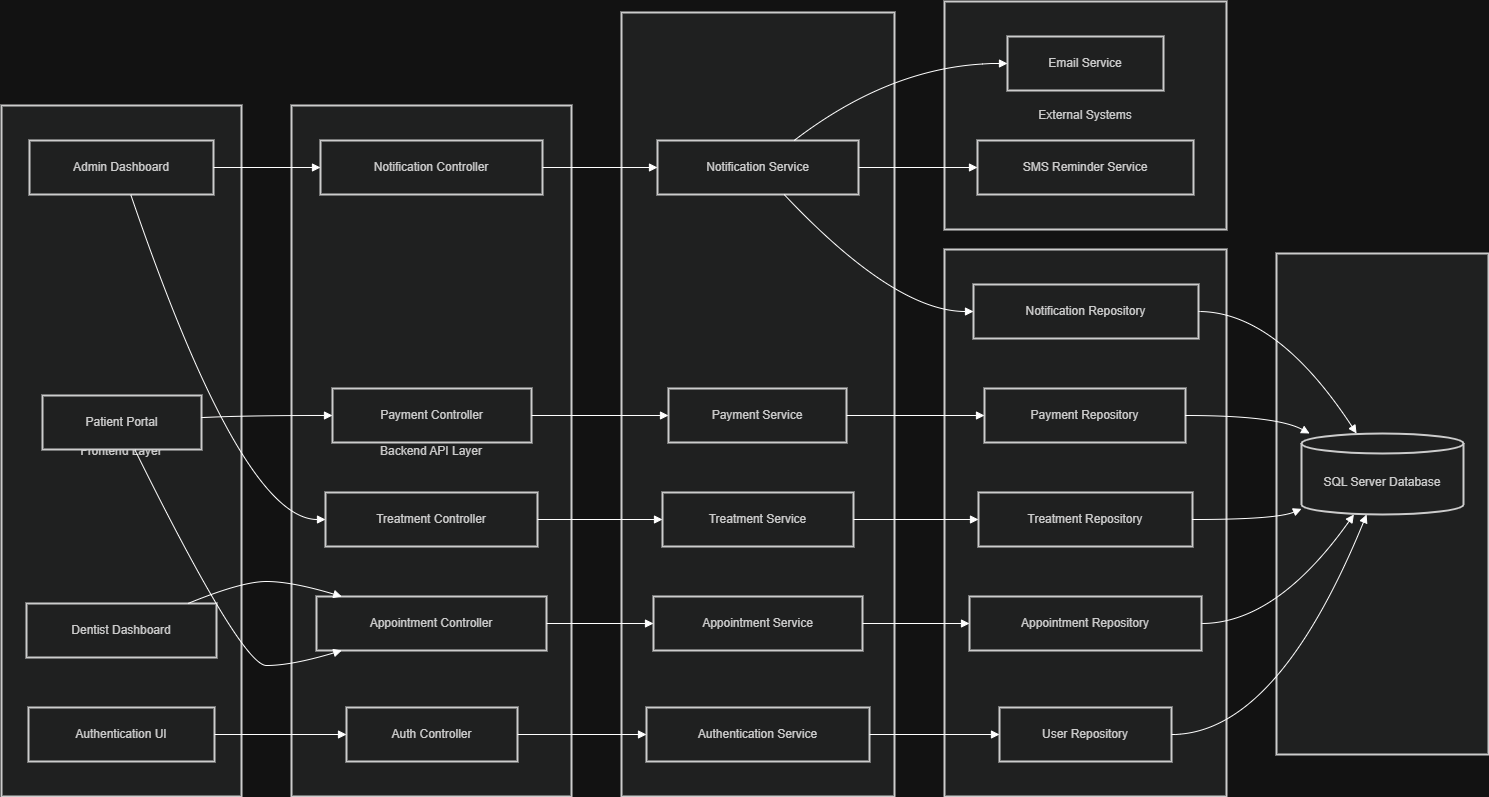

The diagram above was exported from draw.io. Its source (the exported page's mxGraphModel, read from the mxfile embedded in the PNG):
<mxGraphModel dx="1929" dy="1196" grid="1" gridSize="10" guides="1" tooltips="1" connect="1" arrows="1" fold="1" page="1" pageScale="1" pageWidth="850" pageHeight="1100" math="0" shadow="0">
  <root>
    <mxCell id="0" />
    <mxCell id="1" parent="0" />
    <mxCell id="hzwh2sTacyY8PCPrtMcn-1" parent="1" style="whiteSpace=wrap;strokeWidth=2;fillColor=light-dark(#eeeeee,#1f2020);strokeColor=light-dark(#999999,#cccccc);fontColor=light-dark(#333333,#cccccc);" value="External Systems" vertex="1">
      <mxGeometry height="228" width="282" x="963" y="20" as="geometry" />
    </mxCell>
    <mxCell id="hzwh2sTacyY8PCPrtMcn-2" parent="1" style="whiteSpace=wrap;strokeWidth=2;fillColor=light-dark(#eeeeee,#1f2020);strokeColor=light-dark(#999999,#cccccc);fontColor=light-dark(#333333,#cccccc);" value="Database Layer" vertex="1">
      <mxGeometry height="501" width="212" x="1295" y="272" as="geometry" />
    </mxCell>
    <mxCell id="hzwh2sTacyY8PCPrtMcn-3" parent="1" style="whiteSpace=wrap;strokeWidth=2;fillColor=light-dark(#eeeeee,#1f2020);strokeColor=light-dark(#999999,#cccccc);fontColor=light-dark(#333333,#cccccc);" value="Data Access Layer" vertex="1">
      <mxGeometry height="547" width="282" x="963" y="268" as="geometry" />
    </mxCell>
    <mxCell id="hzwh2sTacyY8PCPrtMcn-4" parent="1" style="whiteSpace=wrap;strokeWidth=2;fillColor=light-dark(#eeeeee,#1f2020);strokeColor=light-dark(#999999,#cccccc);fontColor=light-dark(#333333,#cccccc);" value="Business Logic Layer" vertex="1">
      <mxGeometry height="784" width="273" x="640" y="31" as="geometry" />
    </mxCell>
    <mxCell id="hzwh2sTacyY8PCPrtMcn-5" parent="1" style="whiteSpace=wrap;strokeWidth=2;fillColor=light-dark(#eeeeee,#1f2020);strokeColor=light-dark(#999999,#cccccc);fontColor=light-dark(#333333,#cccccc);" value="Backend API Layer" vertex="1">
      <mxGeometry height="691" width="280" x="310" y="124" as="geometry" />
    </mxCell>
    <mxCell id="hzwh2sTacyY8PCPrtMcn-6" parent="1" style="whiteSpace=wrap;strokeWidth=2;fillColor=light-dark(#eeeeee,#1f2020);strokeColor=light-dark(#999999,#cccccc);fontColor=light-dark(#333333,#cccccc);" value="Frontend Layer" vertex="1">
      <mxGeometry height="691" width="240" x="20" y="124" as="geometry" />
    </mxCell>
    <mxCell id="hzwh2sTacyY8PCPrtMcn-7" parent="1" style="whiteSpace=wrap;strokeWidth=2;fillColor=light-dark(#eeeeee,#1f2020);strokeColor=light-dark(#999999,#cccccc);fontColor=light-dark(#333333,#cccccc);" value="Patient Portal" vertex="1">
      <mxGeometry height="54" width="159" x="61" y="414" as="geometry" />
    </mxCell>
    <mxCell id="hzwh2sTacyY8PCPrtMcn-8" parent="1" style="whiteSpace=wrap;strokeWidth=2;fillColor=light-dark(#eeeeee,#1f2020);strokeColor=light-dark(#999999,#cccccc);fontColor=light-dark(#333333,#cccccc);" value="Admin Dashboard" vertex="1">
      <mxGeometry height="54" width="184" x="48" y="159" as="geometry" />
    </mxCell>
    <mxCell id="hzwh2sTacyY8PCPrtMcn-9" parent="1" style="whiteSpace=wrap;strokeWidth=2;fillColor=light-dark(#eeeeee,#1f2020);strokeColor=light-dark(#999999,#cccccc);fontColor=light-dark(#333333,#cccccc);" value="Dentist Dashboard" vertex="1">
      <mxGeometry height="54" width="190" x="45" y="622" as="geometry" />
    </mxCell>
    <mxCell id="hzwh2sTacyY8PCPrtMcn-10" parent="1" style="whiteSpace=wrap;strokeWidth=2;fillColor=light-dark(#eeeeee,#1f2020);strokeColor=light-dark(#999999,#cccccc);fontColor=light-dark(#333333,#cccccc);" value="Authentication UI" vertex="1">
      <mxGeometry height="54" width="186" x="47" y="726" as="geometry" />
    </mxCell>
    <mxCell id="hzwh2sTacyY8PCPrtMcn-11" parent="1" style="whiteSpace=wrap;strokeWidth=2;fillColor=light-dark(#eeeeee,#1f2020);strokeColor=light-dark(#999999,#cccccc);fontColor=light-dark(#333333,#cccccc);" value="Auth Controller" vertex="1">
      <mxGeometry height="54" width="171" x="365" y="726" as="geometry" />
    </mxCell>
    <mxCell id="hzwh2sTacyY8PCPrtMcn-12" parent="1" style="whiteSpace=wrap;strokeWidth=2;fillColor=light-dark(#eeeeee,#1f2020);strokeColor=light-dark(#999999,#cccccc);fontColor=light-dark(#333333,#cccccc);" value="Appointment Controller" vertex="1">
      <mxGeometry height="54" width="230" x="335" y="615" as="geometry" />
    </mxCell>
    <mxCell id="hzwh2sTacyY8PCPrtMcn-13" parent="1" style="whiteSpace=wrap;strokeWidth=2;fillColor=light-dark(#eeeeee,#1f2020);strokeColor=light-dark(#999999,#cccccc);fontColor=light-dark(#333333,#cccccc);" value="Treatment Controller" vertex="1">
      <mxGeometry height="54" width="212" x="344" y="511" as="geometry" />
    </mxCell>
    <mxCell id="hzwh2sTacyY8PCPrtMcn-14" parent="1" style="whiteSpace=wrap;strokeWidth=2;fillColor=light-dark(#eeeeee,#1f2020);strokeColor=light-dark(#999999,#cccccc);fontColor=light-dark(#333333,#cccccc);" value="Payment Controller" vertex="1">
      <mxGeometry height="54" width="199" x="351" y="407" as="geometry" />
    </mxCell>
    <mxCell id="hzwh2sTacyY8PCPrtMcn-15" parent="1" style="whiteSpace=wrap;strokeWidth=2;fillColor=light-dark(#eeeeee,#1f2020);strokeColor=light-dark(#999999,#cccccc);fontColor=light-dark(#333333,#cccccc);" value="Notification Controller" vertex="1">
      <mxGeometry height="54" width="222" x="339" y="159" as="geometry" />
    </mxCell>
    <mxCell id="hzwh2sTacyY8PCPrtMcn-16" parent="1" style="whiteSpace=wrap;strokeWidth=2;fillColor=light-dark(#eeeeee,#1f2020);strokeColor=light-dark(#999999,#cccccc);fontColor=light-dark(#333333,#cccccc);" value="Authentication Service" vertex="1">
      <mxGeometry height="54" width="223" x="665" y="726" as="geometry" />
    </mxCell>
    <mxCell id="hzwh2sTacyY8PCPrtMcn-17" parent="1" style="whiteSpace=wrap;strokeWidth=2;fillColor=light-dark(#eeeeee,#1f2020);strokeColor=light-dark(#999999,#cccccc);fontColor=light-dark(#333333,#cccccc);" value="Appointment Service" vertex="1">
      <mxGeometry height="54" width="209" x="672" y="615" as="geometry" />
    </mxCell>
    <mxCell id="hzwh2sTacyY8PCPrtMcn-18" parent="1" style="whiteSpace=wrap;strokeWidth=2;fillColor=light-dark(#eeeeee,#1f2020);strokeColor=light-dark(#999999,#cccccc);fontColor=light-dark(#333333,#cccccc);" value="Treatment Service" vertex="1">
      <mxGeometry height="54" width="191" x="681" y="511" as="geometry" />
    </mxCell>
    <mxCell id="hzwh2sTacyY8PCPrtMcn-19" parent="1" style="whiteSpace=wrap;strokeWidth=2;fillColor=light-dark(#eeeeee,#1f2020);strokeColor=light-dark(#999999,#cccccc);fontColor=light-dark(#333333,#cccccc);" value="Payment Service" vertex="1">
      <mxGeometry height="54" width="178" x="687" y="407" as="geometry" />
    </mxCell>
    <mxCell id="hzwh2sTacyY8PCPrtMcn-20" parent="1" style="whiteSpace=wrap;strokeWidth=2;fillColor=light-dark(#eeeeee,#1f2020);strokeColor=light-dark(#999999,#cccccc);fontColor=light-dark(#333333,#cccccc);" value="Notification Service" vertex="1">
      <mxGeometry height="54" width="201" x="676" y="159" as="geometry" />
    </mxCell>
    <mxCell id="hzwh2sTacyY8PCPrtMcn-21" parent="1" style="whiteSpace=wrap;strokeWidth=2;fillColor=light-dark(#eeeeee,#1f2020);strokeColor=light-dark(#999999,#cccccc);fontColor=light-dark(#333333,#cccccc);" value="User Repository" vertex="1">
      <mxGeometry height="54" width="172" x="1018" y="726" as="geometry" />
    </mxCell>
    <mxCell id="hzwh2sTacyY8PCPrtMcn-22" parent="1" style="whiteSpace=wrap;strokeWidth=2;fillColor=light-dark(#eeeeee,#1f2020);strokeColor=light-dark(#999999,#cccccc);fontColor=light-dark(#333333,#cccccc);" value="Appointment Repository" vertex="1">
      <mxGeometry height="54" width="232" x="988" y="615" as="geometry" />
    </mxCell>
    <mxCell id="hzwh2sTacyY8PCPrtMcn-23" parent="1" style="whiteSpace=wrap;strokeWidth=2;fillColor=light-dark(#eeeeee,#1f2020);strokeColor=light-dark(#999999,#cccccc);fontColor=light-dark(#333333,#cccccc);" value="Treatment Repository" vertex="1">
      <mxGeometry height="54" width="214" x="997" y="511" as="geometry" />
    </mxCell>
    <mxCell id="hzwh2sTacyY8PCPrtMcn-24" parent="1" style="whiteSpace=wrap;strokeWidth=2;fillColor=light-dark(#eeeeee,#1f2020);strokeColor=light-dark(#999999,#cccccc);fontColor=light-dark(#333333,#cccccc);" value="Payment Repository" vertex="1">
      <mxGeometry height="54" width="201" x="1003" y="407" as="geometry" />
    </mxCell>
    <mxCell id="hzwh2sTacyY8PCPrtMcn-25" parent="1" style="whiteSpace=wrap;strokeWidth=2;fillColor=light-dark(#eeeeee,#1f2020);strokeColor=light-dark(#999999,#cccccc);fontColor=light-dark(#333333,#cccccc);" value="Notification Repository" vertex="1">
      <mxGeometry height="54" width="225" x="992" y="303" as="geometry" />
    </mxCell>
    <mxCell id="hzwh2sTacyY8PCPrtMcn-26" parent="1" style="shape=cylinder3;boundedLbl=1;backgroundOutline=1;size=10;strokeWidth=2;whiteSpace=wrap;fillColor=light-dark(#eeeeee,#1f2020);strokeColor=light-dark(#999999,#cccccc);fontColor=light-dark(#333333,#cccccc);" value="SQL Server Database" vertex="1">
      <mxGeometry height="81" width="162" x="1320" y="452" as="geometry" />
    </mxCell>
    <mxCell id="hzwh2sTacyY8PCPrtMcn-27" parent="1" style="whiteSpace=wrap;strokeWidth=2;fillColor=light-dark(#eeeeee,#1f2020);strokeColor=light-dark(#999999,#cccccc);fontColor=light-dark(#333333,#cccccc);" value="Email Service" vertex="1">
      <mxGeometry height="54" width="156" x="1026" y="55" as="geometry" />
    </mxCell>
    <mxCell id="hzwh2sTacyY8PCPrtMcn-28" parent="1" style="whiteSpace=wrap;strokeWidth=2;fillColor=light-dark(#eeeeee,#1f2020);strokeColor=light-dark(#999999,#cccccc);fontColor=light-dark(#333333,#cccccc);" value="SMS Reminder Service" vertex="1">
      <mxGeometry height="54" width="216" x="996" y="159" as="geometry" />
    </mxCell>
    <mxCell id="hzwh2sTacyY8PCPrtMcn-29" edge="1" parent="1" source="hzwh2sTacyY8PCPrtMcn-7" style="curved=1;startArrow=none;endArrow=block;exitX=0.58;exitY=1;entryX=0.11;entryY=1;rounded=0;" target="hzwh2sTacyY8PCPrtMcn-12" value="">
      <mxGeometry relative="1" as="geometry">
        <Array as="points">
          <mxPoint x="260" y="684" />
          <mxPoint x="310" y="684" />
        </Array>
      </mxGeometry>
    </mxCell>
    <mxCell id="hzwh2sTacyY8PCPrtMcn-30" edge="1" parent="1" source="hzwh2sTacyY8PCPrtMcn-7" style="curved=1;startArrow=none;endArrow=block;exitX=1;exitY=0.41;entryX=0;entryY=0.5;rounded=0;" target="hzwh2sTacyY8PCPrtMcn-14" value="">
      <mxGeometry relative="1" as="geometry">
        <Array as="points">
          <mxPoint x="260" y="434" />
        </Array>
      </mxGeometry>
    </mxCell>
    <mxCell id="hzwh2sTacyY8PCPrtMcn-31" edge="1" parent="1" source="hzwh2sTacyY8PCPrtMcn-8" style="curved=1;startArrow=none;endArrow=block;exitX=0.55;exitY=1;entryX=0;entryY=0.5;rounded=0;" target="hzwh2sTacyY8PCPrtMcn-13" value="">
      <mxGeometry relative="1" as="geometry">
        <Array as="points">
          <mxPoint x="260" y="538" />
        </Array>
      </mxGeometry>
    </mxCell>
    <mxCell id="hzwh2sTacyY8PCPrtMcn-32" edge="1" parent="1" source="hzwh2sTacyY8PCPrtMcn-8" style="curved=1;startArrow=none;endArrow=block;exitX=1;exitY=0.5;entryX=0;entryY=0.5;rounded=0;" target="hzwh2sTacyY8PCPrtMcn-15" value="">
      <mxGeometry relative="1" as="geometry">
        <Array as="points" />
      </mxGeometry>
    </mxCell>
    <mxCell id="hzwh2sTacyY8PCPrtMcn-33" edge="1" parent="1" source="hzwh2sTacyY8PCPrtMcn-9" style="curved=1;startArrow=none;endArrow=block;exitX=0.85;exitY=0;entryX=0.11;entryY=0;rounded=0;" target="hzwh2sTacyY8PCPrtMcn-12" value="">
      <mxGeometry relative="1" as="geometry">
        <Array as="points">
          <mxPoint x="260" y="600" />
          <mxPoint x="310" y="600" />
        </Array>
      </mxGeometry>
    </mxCell>
    <mxCell id="hzwh2sTacyY8PCPrtMcn-34" edge="1" parent="1" source="hzwh2sTacyY8PCPrtMcn-10" style="curved=1;startArrow=none;endArrow=block;exitX=1;exitY=0.5;entryX=0;entryY=0.5;rounded=0;" target="hzwh2sTacyY8PCPrtMcn-11" value="">
      <mxGeometry relative="1" as="geometry">
        <Array as="points" />
      </mxGeometry>
    </mxCell>
    <mxCell id="hzwh2sTacyY8PCPrtMcn-35" edge="1" parent="1" source="hzwh2sTacyY8PCPrtMcn-11" style="curved=1;startArrow=none;endArrow=block;exitX=1;exitY=0.5;entryX=0;entryY=0.5;rounded=0;" target="hzwh2sTacyY8PCPrtMcn-16" value="">
      <mxGeometry relative="1" as="geometry">
        <Array as="points" />
      </mxGeometry>
    </mxCell>
    <mxCell id="hzwh2sTacyY8PCPrtMcn-36" edge="1" parent="1" source="hzwh2sTacyY8PCPrtMcn-12" style="curved=1;startArrow=none;endArrow=block;exitX=1;exitY=0.5;entryX=0;entryY=0.5;rounded=0;" target="hzwh2sTacyY8PCPrtMcn-17" value="">
      <mxGeometry relative="1" as="geometry">
        <Array as="points" />
      </mxGeometry>
    </mxCell>
    <mxCell id="hzwh2sTacyY8PCPrtMcn-37" edge="1" parent="1" source="hzwh2sTacyY8PCPrtMcn-13" style="curved=1;startArrow=none;endArrow=block;exitX=1;exitY=0.5;entryX=0;entryY=0.5;rounded=0;" target="hzwh2sTacyY8PCPrtMcn-18" value="">
      <mxGeometry relative="1" as="geometry">
        <Array as="points" />
      </mxGeometry>
    </mxCell>
    <mxCell id="hzwh2sTacyY8PCPrtMcn-38" edge="1" parent="1" source="hzwh2sTacyY8PCPrtMcn-14" style="curved=1;startArrow=none;endArrow=block;exitX=1;exitY=0.5;entryX=0;entryY=0.5;rounded=0;" target="hzwh2sTacyY8PCPrtMcn-19" value="">
      <mxGeometry relative="1" as="geometry">
        <Array as="points" />
      </mxGeometry>
    </mxCell>
    <mxCell id="hzwh2sTacyY8PCPrtMcn-39" edge="1" parent="1" source="hzwh2sTacyY8PCPrtMcn-15" style="curved=1;startArrow=none;endArrow=block;exitX=1;exitY=0.5;entryX=0;entryY=0.5;rounded=0;" target="hzwh2sTacyY8PCPrtMcn-20" value="">
      <mxGeometry relative="1" as="geometry">
        <Array as="points" />
      </mxGeometry>
    </mxCell>
    <mxCell id="hzwh2sTacyY8PCPrtMcn-40" edge="1" parent="1" source="hzwh2sTacyY8PCPrtMcn-16" style="curved=1;startArrow=none;endArrow=block;exitX=1;exitY=0.5;entryX=0;entryY=0.5;rounded=0;" target="hzwh2sTacyY8PCPrtMcn-21" value="">
      <mxGeometry relative="1" as="geometry">
        <Array as="points" />
      </mxGeometry>
    </mxCell>
    <mxCell id="hzwh2sTacyY8PCPrtMcn-41" edge="1" parent="1" source="hzwh2sTacyY8PCPrtMcn-17" style="curved=1;startArrow=none;endArrow=block;exitX=1;exitY=0.5;entryX=0;entryY=0.5;rounded=0;" target="hzwh2sTacyY8PCPrtMcn-22" value="">
      <mxGeometry relative="1" as="geometry">
        <Array as="points" />
      </mxGeometry>
    </mxCell>
    <mxCell id="hzwh2sTacyY8PCPrtMcn-42" edge="1" parent="1" source="hzwh2sTacyY8PCPrtMcn-18" style="curved=1;startArrow=none;endArrow=block;exitX=1;exitY=0.5;entryX=0;entryY=0.5;rounded=0;" target="hzwh2sTacyY8PCPrtMcn-23" value="">
      <mxGeometry relative="1" as="geometry">
        <Array as="points" />
      </mxGeometry>
    </mxCell>
    <mxCell id="hzwh2sTacyY8PCPrtMcn-43" edge="1" parent="1" source="hzwh2sTacyY8PCPrtMcn-19" style="curved=1;startArrow=none;endArrow=block;exitX=1;exitY=0.5;entryX=0;entryY=0.5;rounded=0;" target="hzwh2sTacyY8PCPrtMcn-24" value="">
      <mxGeometry relative="1" as="geometry">
        <Array as="points" />
      </mxGeometry>
    </mxCell>
    <mxCell id="hzwh2sTacyY8PCPrtMcn-44" edge="1" parent="1" source="hzwh2sTacyY8PCPrtMcn-20" style="curved=1;startArrow=none;endArrow=block;exitX=0.63;exitY=1;entryX=0;entryY=0.5;rounded=0;" target="hzwh2sTacyY8PCPrtMcn-25" value="">
      <mxGeometry relative="1" as="geometry">
        <Array as="points">
          <mxPoint x="913" y="330" />
        </Array>
      </mxGeometry>
    </mxCell>
    <mxCell id="hzwh2sTacyY8PCPrtMcn-45" edge="1" parent="1" source="hzwh2sTacyY8PCPrtMcn-21" style="curved=1;startArrow=none;endArrow=block;exitX=1;exitY=0.5;entryX=0.4;entryY=1.01;rounded=0;" target="hzwh2sTacyY8PCPrtMcn-26" value="">
      <mxGeometry relative="1" as="geometry">
        <Array as="points">
          <mxPoint x="1295" y="753" />
        </Array>
      </mxGeometry>
    </mxCell>
    <mxCell id="hzwh2sTacyY8PCPrtMcn-46" edge="1" parent="1" source="hzwh2sTacyY8PCPrtMcn-22" style="curved=1;startArrow=none;endArrow=block;exitX=1;exitY=0.5;entryX=0.32;entryY=1.01;rounded=0;" target="hzwh2sTacyY8PCPrtMcn-26" value="">
      <mxGeometry relative="1" as="geometry">
        <Array as="points">
          <mxPoint x="1295" y="642" />
        </Array>
      </mxGeometry>
    </mxCell>
    <mxCell id="hzwh2sTacyY8PCPrtMcn-47" edge="1" parent="1" source="hzwh2sTacyY8PCPrtMcn-23" style="curved=1;startArrow=none;endArrow=block;exitX=1;exitY=0.5;entryX=0;entryY=0.93;rounded=0;" target="hzwh2sTacyY8PCPrtMcn-26" value="">
      <mxGeometry relative="1" as="geometry">
        <Array as="points">
          <mxPoint x="1295" y="538" />
        </Array>
      </mxGeometry>
    </mxCell>
    <mxCell id="hzwh2sTacyY8PCPrtMcn-48" edge="1" parent="1" source="hzwh2sTacyY8PCPrtMcn-24" style="curved=1;startArrow=none;endArrow=block;exitX=1;exitY=0.5;entryX=0.05;entryY=0;rounded=0;" target="hzwh2sTacyY8PCPrtMcn-26" value="">
      <mxGeometry relative="1" as="geometry">
        <Array as="points">
          <mxPoint x="1295" y="434" />
        </Array>
      </mxGeometry>
    </mxCell>
    <mxCell id="hzwh2sTacyY8PCPrtMcn-49" edge="1" parent="1" source="hzwh2sTacyY8PCPrtMcn-25" style="curved=1;startArrow=none;endArrow=block;exitX=1;exitY=0.5;entryX=0.34;entryY=0;rounded=0;" target="hzwh2sTacyY8PCPrtMcn-26" value="">
      <mxGeometry relative="1" as="geometry">
        <Array as="points">
          <mxPoint x="1295" y="330" />
        </Array>
      </mxGeometry>
    </mxCell>
    <mxCell id="hzwh2sTacyY8PCPrtMcn-50" edge="1" parent="1" source="hzwh2sTacyY8PCPrtMcn-20" style="curved=1;startArrow=none;endArrow=block;exitX=0.68;exitY=0;entryX=0;entryY=0.5;rounded=0;" target="hzwh2sTacyY8PCPrtMcn-27" value="">
      <mxGeometry relative="1" as="geometry">
        <Array as="points">
          <mxPoint x="913" y="82" />
        </Array>
      </mxGeometry>
    </mxCell>
    <mxCell id="hzwh2sTacyY8PCPrtMcn-51" edge="1" parent="1" source="hzwh2sTacyY8PCPrtMcn-20" style="curved=1;startArrow=none;endArrow=block;exitX=1;exitY=0.5;entryX=0;entryY=0.5;rounded=0;" target="hzwh2sTacyY8PCPrtMcn-28" value="">
      <mxGeometry relative="1" as="geometry">
        <Array as="points" />
      </mxGeometry>
    </mxCell>
  </root>
</mxGraphModel>